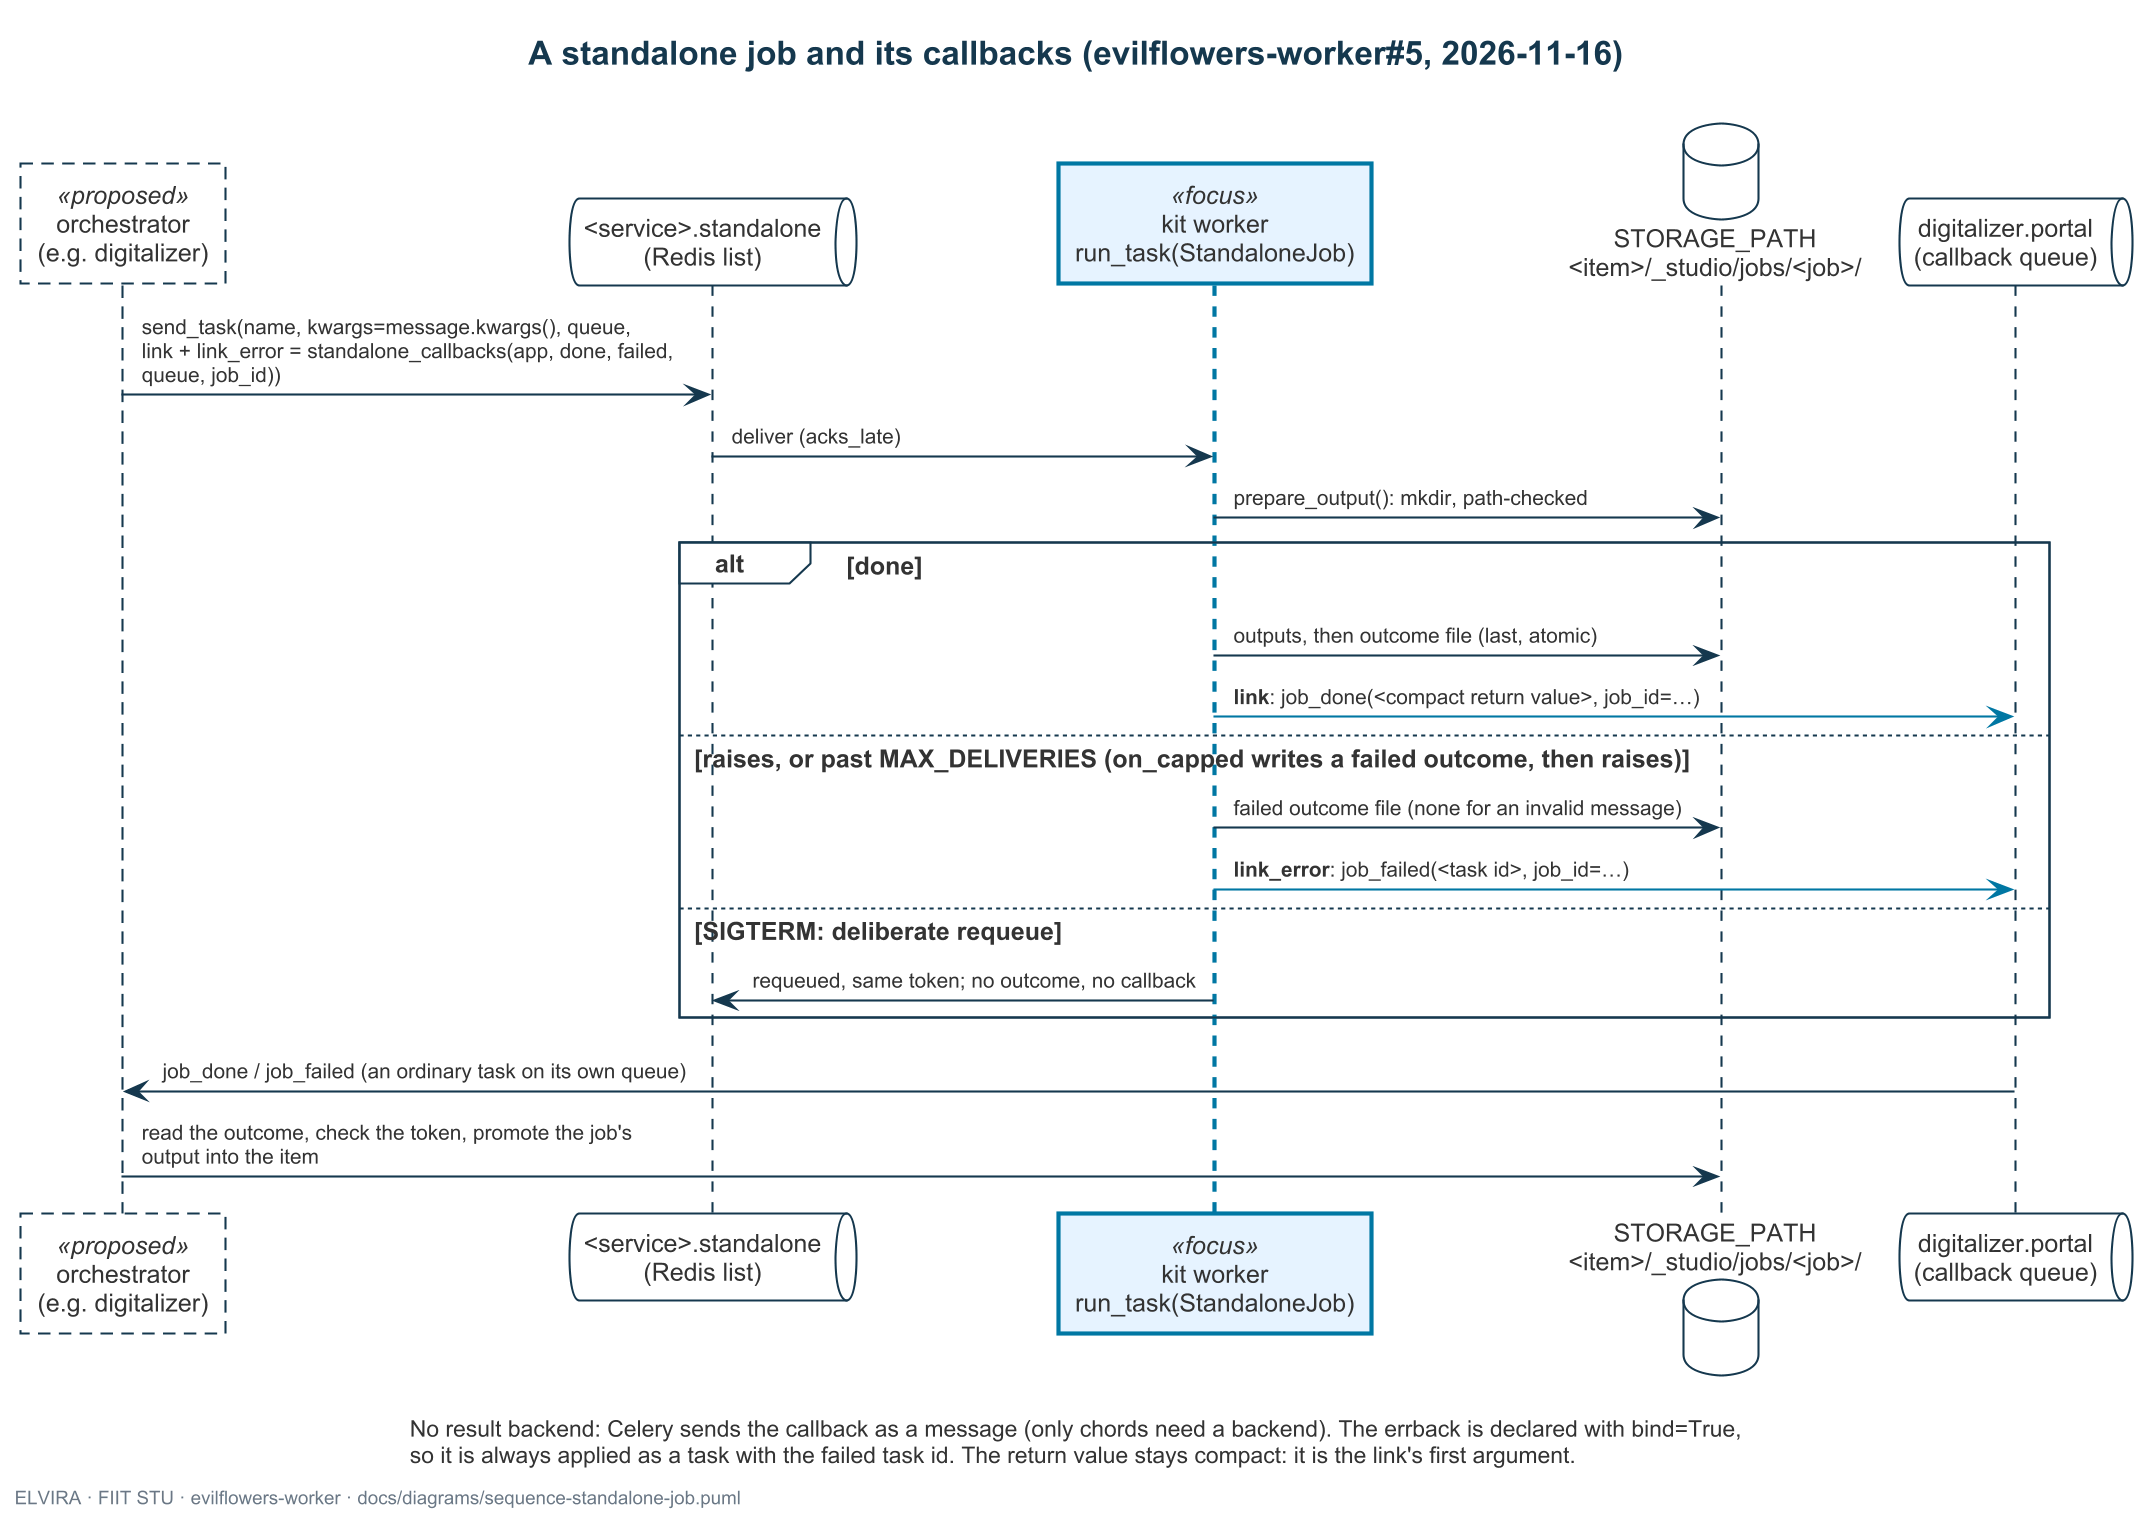

The diagram above was rendered by PlantUML. Its source (embedded in the PNG):
@startuml sequence-standalone-job
!include elvira.iuml
' What: a standalone job reports to whatever orchestrator sent it, through its outcome file and Celery's link / link_error callbacks, without a result backend; a deliberate requeue fires neither.
' Kind: UML sequence diagram, one standalone job. Scope: the kit's side; the orchestrator's ledger and promotion are drawn as one step.
' Source: issue evilflowers-worker#5 (probe results, 2026-11-16); evilflowers-books-digitalizer docs/design/target-architecture.md §2.3-§2.5

title A standalone job and its callbacks (evilflowers-worker#5, 2026-11-16)

participant "orchestrator\n(e.g. digitalizer)" as orch <<proposed>>
queue "<service>.standalone\n(Redis list)" as q
participant "kit worker\nrun_task(StandaloneJob)" as worker <<focus>>
database "STORAGE_PATH\n<item>/_studio/jobs/<job>/" as storage
queue "digitalizer.portal\n(callback queue)" as cbq

orch -> q : send_task(name, kwargs=message.kwargs(), queue,\nlink + link_error = standalone_callbacks(app, done, failed, queue, job_id))
q -> worker : deliver (acks_late)
worker -> storage : prepare_output(): mkdir, path-checked
alt done
  worker -> storage : outputs, then outcome file (last, atomic)
  worker -[$accent_msg()]> cbq : <b>link</b>: job_done(<compact return value>, job_id=…)
else raises, or past MAX_DELIVERIES (on_capped writes a failed outcome, then raises)
  worker -> storage : failed outcome file (none for an invalid message)
  worker -[$accent_msg()]> cbq : <b>link_error</b>: job_failed(<task id>, job_id=…)
else SIGTERM: deliberate requeue
  worker -> q : requeued, same token; no outcome, no callback
end
cbq -> orch : job_done / job_failed (an ordinary task on its own queue)
orch -> storage : read the outcome, check the token, promote the job's output into the item

caption No result backend: Celery sends the callback as a message (only chords need a backend). The errback is declared with bind=True,\nso it is always applied as a task with the failed task id. The return value stays compact: it is the link's first argument.
footer ELVIRA · FIIT STU · evilflowers-worker · docs/diagrams/sequence-standalone-job.puml
@enduml